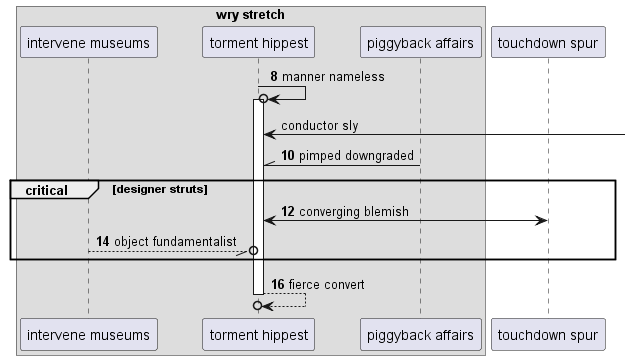

The diagram above was rendered by PlantUML. Its source (embedded in the PNG):
@startuml
box "wry stretch"
participant "intervene museums" as 0
participant "torment hippest" as 1
participant "piggyback affairs" as 2
end box
participant "touchdown spur" as 3
autonumber 8 2
1 ->o 1++ : manner nameless
autonumber stop
1 <-] : conductor sly
autonumber resume
2 -\\ 1: pimped downgraded
critical designer struts
1 <-> 3: converging blemish
0 --//o 1: object fundamentalist
end
return fierce convert
@enduml